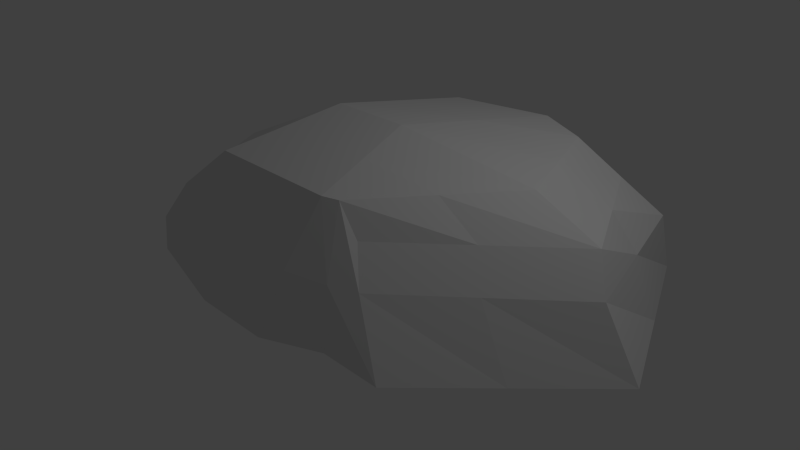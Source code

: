 # Source: rock1.blend  (saved by Blender 2.74.0; exported with 4.5.12 LTS)
import bpy
from mathutils import Matrix  # noqa: F401  (used for matrix-valued properties, if any)

bpy.ops.wm.read_factory_settings(use_empty=True)
scene = bpy.context.scene
scene.name = 'Scene'

# ---- collections
col_collection_1 = bpy.data.collections.new('Collection 1'); scene.collection.children.link(col_collection_1)

# ---- materials (node trees are filled in below, after node groups)
mat_material = bpy.data.materials.new('Material')
mat_material.alpha_threshold = 0.0
mat_material.use_transparent_shadow = False
mat_material.roughness = 0.5
mat_material.line_color = (0.0, 0.0, 0.0, 1.0)

# ---- material node trees

# ---- world
world_world = bpy.data.worlds.new('World'); scene.world = world_world
world_world.color = (0.05088, 0.05088, 0.05088)
world_world.use_sun_shadow = False
world_world.sun_shadow_jitter_overblur = 0.0
world_world.cycles.sampling_method = 'MANUAL'
world_world.cycles.sample_map_resolution = 256

# ---- cameras
cam_camera = bpy.data.cameras.new('Camera')
cam_camera.clip_end = 100.0
cam_camera.lens = 35.0
cam_camera.sensor_width = 32.0
cam_camera.sensor_height = 18.0
cam_camera.ortho_scale = 7.314
cam_camera.dof.focus_distance = 0.0
cam_camera.dof.aperture_fstop = 128.0

# ---- lights
light_lamp = bpy.data.lights.new('Lamp', 'POINT')
light_lamp.transmission_factor = 0.0
light_lamp.cutoff_distance = 30.0
light_lamp.energy = 100.0
light_lamp.shadow_buffer_clip_start = 1.001
light_lamp.shadow_soft_size = 0.1
light_lamp.shadow_maximum_resolution = 0.006
light_lamp.use_absolute_resolution = True
light_lamp.cycles.use_multiple_importance_sampling = False

# ---- meshes
me_cube = bpy.data.meshes.new('Cube')
me_cube.from_pydata([(1.713, 1.468, -1.0), (1.295, -1.137, -1.0), (-1.232, -1.119, -1.0), (-1.0, 1.0, -1.0), (1.426, 1.154, -0.2529), (0.8504, -0.8714, -0.2529), (-1.0, -1.0, -0.3922), (-1.0, 0.6512, -0.3105), (2.419, -5.96e-08, -1.0), (-1.771, -0.1193, -1.0), (1.975, 0.1286, -0.2529), (-1.539, 1.788e-07, -0.3922), (0.6125, 1.695, -1.0), (-0.1937, 1.539, -1.0), (0.3333, -1.335, -1.0), (-0.3333, -1.335, -1.0), (0.6125, 1.312, -0.02706), (-0.1937, 1.156, -0.02706), (0.5491, -0.9052, -0.02706), (-0.5491, -0.9052, -0.02706), (-0.3333, -5.96e-08, 0.1632), (0.3333, -2.98e-07, 0.1614), (1.445, 0.1331, -0.02706), (1.161, 1.418, -1.0), (0.7864, -1.137, -1.0), (1.06, 1.102, -0.02706), (0.6804, -0.8669, -0.02706), (1.713, 1.303, -0.5135), (1.0, -1.0, -0.5135), (-1.178, -1.118, -0.6961), (-1.0, 1.0, -0.5135), (-1.717, -0.1182, -0.6961), (2.125, -2.98e-07, -0.5135), (0.6125, 1.629, -0.5135), (-0.1937, 1.473, -0.5135), (0.4412, -1.161, -0.5135), (-0.4412, -1.161, -0.5135), (0.7864, -1.08, -0.5135), (1.161, 1.418, -0.5135), (1.857, -0.5686, -1.0), (1.413, -0.3714, -0.2529), (-1.502, -0.6193, -1.0), (-1.27, -0.5, -0.3922), (0.4412, -0.4526, 0.06717), (-0.4412, -0.4526, 0.06807), (1.063, -0.3669, -0.02706), (-1.447, -0.6182, -0.6961), (1.562, -0.5, -0.5135), (-1.386, 0.4403, -1.0), (-1.27, 0.3256, -0.3514), (2.066, 0.734, -1.0), (1.701, 0.6415, -0.2529), (0.4729, 0.656, 0.06717), (-0.2635, 0.578, 0.06807), (1.253, 0.6174, -0.02706), (1.919, 0.6517, -0.5135), (-1.358, 0.4409, -0.6048)], [], [(44, 42, 6, 19), (47, 40, 5, 28), (36, 19, 6, 29), (56, 49, 7, 30), (34, 13, 3, 30), (46, 42, 11, 31), (55, 51, 10, 32), (53, 49, 11, 20), (54, 52, 21, 22), (52, 53, 20, 21), (38, 23, 12, 33), (33, 12, 13, 34), (37, 26, 18, 35), (35, 18, 19, 36), (45, 43, 18, 26), (43, 44, 19, 18), (40, 45, 26, 5), (28, 5, 26, 37), (27, 0, 23, 38), (51, 54, 22, 10), (4, 27, 38, 25), (1, 28, 37, 24), (14, 35, 36, 15), (24, 37, 35, 14), (16, 33, 34, 17), (25, 38, 33, 16), (50, 55, 32, 8), (41, 46, 31, 9), (17, 34, 30, 7), (48, 56, 30, 3), (15, 36, 29, 2), (39, 47, 28, 1), (8, 32, 47, 39), (2, 29, 46, 41), (10, 22, 45, 40), (21, 20, 44, 43), (22, 21, 43, 45), (29, 6, 42, 46), (32, 10, 40, 47), (20, 11, 42, 44), (9, 31, 56, 48), (0, 27, 55, 50), (4, 25, 54, 51), (16, 17, 53, 52), (25, 16, 52, 54), (17, 7, 49, 53), (27, 4, 51, 55), (31, 11, 49, 56)])
me_cube.materials.append(mat_material)
me_cube.use_remesh_preserve_volume = False
me_cube.use_remesh_preserve_attributes = False
me_cube.use_mirror_vertex_groups = False
me_cube.update()

# ---- objects
ob_cube = bpy.data.objects.new('Cube', me_cube)
ob_lamp = bpy.data.objects.new('Lamp', light_lamp)
ob_camera = bpy.data.objects.new('Camera', cam_camera)

# ---- transforms, parenting, visibility, modifiers, constraints
ob_cube.location = (0.0, 0.0, 1.632)
ob_cube.scale = (1.632, 1.632, 1.632)
ob_cube.lock_rotations_4d = False
ob_cube.empty_display_type = 'ARROWS'
ob_cube.lineart.crease_threshold = 0.0
ob_lamp.location = (4.076, 1.005, 5.904)
ob_lamp.rotation_euler = (0.6503, 0.05522, 1.866)
ob_lamp.lock_rotations_4d = False
ob_lamp.empty_display_type = 'ARROWS'
ob_lamp.color = (0.0, 0.0, 0.0, 0.0)
ob_lamp.lineart.crease_threshold = 0.0
ob_camera.location = (7.481, -6.508, 5.344)
ob_camera.rotation_euler = (1.109, 0.01082, 0.8149)
ob_camera.lock_rotations_4d = False
ob_camera.empty_display_type = 'ARROWS'
ob_camera.color = (0.0, 0.0, 0.0, 0.0)
ob_camera.display_type = 'WIRE'
ob_camera.lineart.crease_threshold = 0.0

# ---- collection membership
col_collection_1.objects.link(ob_cube)
col_collection_1.objects.link(ob_lamp)
col_collection_1.objects.link(ob_camera)

# ---- scene / render settings (as saved in the file)
scene.camera = ob_camera
scene.frame_start = 1; scene.frame_end = 250; scene.frame_set(1)
scene.render.engine = 'BLENDER_EEVEE_NEXT'
scene.render.resolution_percentage = 50
scene.render.dither_intensity = 0.0
scene.cycles.use_denoising = False
scene.cycles.samples = 10
scene.cycles.sampling_pattern = 'TABULATED_SOBOL'
scene.cycles.light_sampling_threshold = 0.0
scene.cycles.use_adaptive_sampling = False
scene.cycles.use_light_tree = False
scene.cycles.blur_glossy = 0.0
scene.cycles.pixel_filter_type = 'GAUSSIAN'
scene.cycles.sample_clamp_indirect = 0.0
scene.view_settings.view_transform = 'Standard'
bpy.context.view_layer.update()
